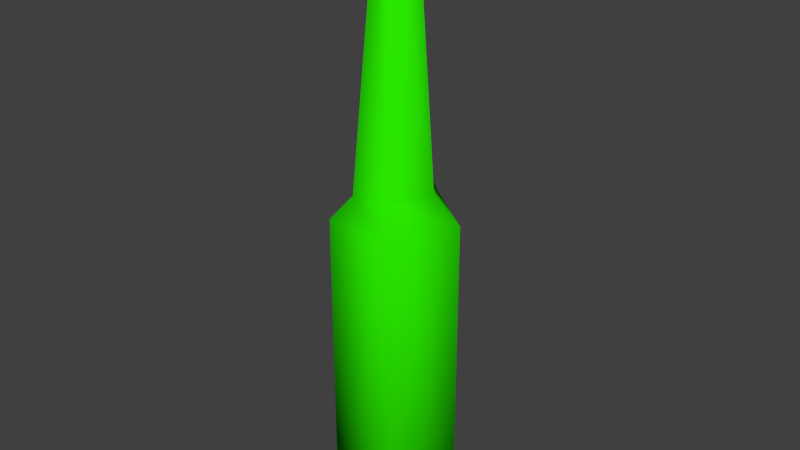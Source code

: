 # Source: beer.blend  (saved by Blender 2.69.0; exported with 4.5.12 LTS)
import bpy
from mathutils import Matrix  # noqa: F401  (used for matrix-valued properties, if any)

bpy.ops.wm.read_factory_settings(use_empty=True)
scene = bpy.context.scene
scene.name = 'Scene'

# ---- collections
col_collection_1 = bpy.data.collections.new('Collection 1'); scene.collection.children.link(col_collection_1)
col_collection_11 = bpy.data.collections.new('Collection 11'); scene.collection.children.link(col_collection_11)

# ---- materials (node trees are filled in below, after node groups)
mat_material_022 = bpy.data.materials.new('Material.022')
mat_material_022.alpha_threshold = 0.0
mat_material_022.use_transparent_shadow = False
mat_material_022.diffuse_color = (0.02296, 0.8, 0.0, 1.0)
mat_material_022.roughness = 0.5
mat_material_022.line_color = (0.0, 0.0, 0.0, 1.0)

# ---- material node trees

# ---- world
world_world = bpy.data.worlds.new('World'); scene.world = world_world
world_world.color = (0.05088, 0.05088, 0.05088)
world_world.use_sun_shadow = False
world_world.sun_shadow_jitter_overblur = 0.0
world_world.cycles.sampling_method = 'MANUAL'
world_world.cycles.sample_map_resolution = 256

# ---- meshes
me_circle_019 = bpy.data.meshes.new('Circle.019')
me_circle_019.from_pydata([(-0.009781, 0.03677, -0.2121), (-0.02585, 0.005291, -0.2121), (-0.006745, -0.03303, -0.2109), (0.02872, -0.01894, -0.2112), (0.02714, 0.01914, -0.2121), (-0.008609, 0.04322, -0.2065), (-0.03939, -0.001235, -0.2065), (-0.01042, -0.04322, -0.2065), (0.03827, -0.02472, -0.2065), (0.03939, 0.02871, -0.2065), (-0.008609, 0.04322, 0.01038), (-0.03939, -0.001235, 0.01038), (-0.01042, -0.04322, 0.01038), (0.03827, -0.02472, 0.01038), (0.03939, 0.02871, 0.01038), (-0.004869, 0.02473, 0.02867), (-0.02837, 0.00139, 0.02867), (-0.006248, -0.02065, 0.02867), (0.03093, -0.01094, 0.02867), (0.03178, 0.01711, 0.02867), (-0.001287, 0.01237, 0.2121), (-0.01199, 0.001744, 0.2121), (-0.001915, -0.00829, 0.2121), (0.01501, -0.003867, 0.2121), (0.0154, 0.008899, 0.2121), (0.003043, 0.002171, 0.2121)], [], [(0, 5, 9, 4), (3, 8, 7, 2), (1, 6, 5, 0), (4, 9, 8, 3), (2, 7, 6, 1), (9, 14, 13, 8), (7, 12, 11, 6), (5, 10, 14, 9), (8, 13, 12, 7), (6, 11, 10, 5), (10, 15, 19, 14), (13, 18, 17, 12), (11, 16, 15, 10), (14, 19, 18, 13), (12, 17, 16, 11), (19, 24, 23, 18), (17, 22, 21, 16), (15, 20, 24, 19), (18, 23, 22, 17), (16, 21, 20, 15), (20, 25, 24), (23, 25, 22), (21, 25, 20), (24, 25, 23), (22, 25, 21), (1, 0, 3, 2), (4, 3, 0)])
me_circle_019.polygons.foreach_set('use_smooth', [True] * 27)
_uv = me_circle_019.uv_layers.new(name='UVMap')
_uv.uv.foreach_set('vector', [0.8521, 0.009831, 0.9128, 0.0226, 0.6666, 0.0226, 0.6213, 0.009831, 0.392, 0.01195, 0.3508, 0.0226, 0.1127, 0.0226, 0.2079, 0.01265, 0.5782, 0.009831, 0.5214, 0.0226, 0.9128, 0.0226, 0.8521, 0.009831, 0.6213, 0.009831, 0.6666, 0.0226, 0.3508, 0.0226, 0.392, 0.01195, 0.2079, 0.01265, 0.1127, 0.0226, 0.5214, 0.0226, 0.5782, 0.009831, 0.6666, 0.0226, 0.6666, 0.5396, 0.3508, 0.5396, 0.3508, 0.0226, 0.1127, 0.0226, 0.1127, 0.5396, 0.5214, 0.5396, 0.5214, 0.0226, 0.9128, 0.0226, 0.9128, 0.5396, 0.6666, 0.5396, 0.6666, 0.0226, 0.3508, 0.0226, 0.3508, 0.5396, 0.1127, 0.5396, 0.1127, 0.0226, 0.5214, 0.0226, 0.5214, 0.5396, 0.9128, 0.5396, 0.9128, 0.0226, 0.9128, 0.5396, 0.7246, 0.6285, 0.5945, 0.6285, 0.6666, 0.5396, 0.3508, 0.5396, 0.4238, 0.6285, 0.2951, 0.6285, 0.1127, 0.5396, 0.5214, 0.5396, 0.5122, 0.6285, 0.7246, 0.6285, 0.9128, 0.5396, 0.6666, 0.5396, 0.5945, 0.6285, 0.4238, 0.6285, 0.3508, 0.5396, 0.1127, 0.5396, 0.2951, 0.6285, 0.5122, 0.6285, 0.5214, 0.5396, 0.5945, 0.6285, 0.5774, 0.9747, 0.4556, 0.9747, 0.4238, 0.6285, 0.2951, 0.6285, 0.3628, 0.9747, 0.5167, 0.9747, 0.5122, 0.6285, 0.7246, 0.6285, 0.6673, 0.9747, 0.5774, 0.9747, 0.5945, 0.6285, 0.4238, 0.6285, 0.4556, 0.9747, 0.3628, 0.9747, 0.2951, 0.6285, 0.5122, 0.6285, 0.5167, 0.9747, 0.6673, 0.9747, 0.7246, 0.6285, 0.6673, 0.9747, 0.5143, 0.9747, 0.5774, 0.9747, 0.4556, 0.9747, 0.5143, 0.9747, 0.3628, 0.9747, 0.5167, 0.9747, 0.5143, 0.9747, 0.6673, 0.9747, 0.5774, 0.9747, 0.5143, 0.9747, 0.4556, 0.9747, 0.3628, 0.9747, 0.5143, 0.9747, 0.5167, 0.9747, 0.5782, 0.009831, 0.8521, 0.009831, 0.392, 0.01195, 0.2079, 0.01265, 0.6213, 0.009831, 0.392, 0.01195, 0.8521, 0.009831])
me_circle_019.materials.append(mat_material_022)
me_circle_019.use_remesh_preserve_volume = False
me_circle_019.use_remesh_preserve_attributes = False
me_circle_019.use_mirror_vertex_groups = False
me_circle_019.update()

# ---- objects
ob_beer = bpy.data.objects.new('beer', me_circle_019)
ob_empty = bpy.data.objects.new('Empty', None)

# ---- transforms, parenting, visibility, modifiers, constraints
ob_beer.location = (6.74, -1.58, 0.2392)
ob_beer.rotation_euler = (0.0, 0.0, -1.61)
ob_beer.lineart.crease_threshold = 0.0
ob_empty.location = (7.817, 3.321, 3.08)
ob_empty.empty_image_offset = (0.0, 0.0)
ob_empty.lineart.crease_threshold = 0.0

# ---- collection membership
col_collection_1.objects.link(ob_beer)
col_collection_11.objects.link(ob_empty)

# ---- scene / render settings (as saved in the file)
scene.frame_start = 1; scene.frame_end = 700; scene.frame_set(250)
scene.render.engine = 'BLENDER_EEVEE_NEXT'
scene.render.resolution_percentage = 50
scene.render.dither_intensity = 0.0
scene.cycles.use_denoising = False
scene.cycles.samples = 10
scene.cycles.sampling_pattern = 'TABULATED_SOBOL'
scene.cycles.light_sampling_threshold = 0.0
scene.cycles.use_adaptive_sampling = False
scene.cycles.use_light_tree = False
scene.cycles.blur_glossy = 0.0
scene.cycles.volume_bounces = 1
scene.cycles.pixel_filter_type = 'GAUSSIAN'
scene.cycles.sample_clamp_indirect = 0.0
scene.view_settings.view_transform = 'Standard'
bpy.context.view_layer.update()

# ---- added for rendering (the .blend has no active camera and no usable light): camera, sun
cam_auto = bpy.data.cameras.new('AutoCamera')
cam_auto.lens = 50.0
cam_auto.sensor_width = 36.0
cam_auto.clip_end = 1000.0
ob_auto_camera = bpy.data.objects.new('AutoCamera', cam_auto)
scene.collection.objects.link(ob_auto_camera)
ob_auto_camera.location = (7.14838, -2.06941, 0.565784)
ob_auto_camera.rotation_euler = (1.09748, -7.21219e-08, 0.694738)
scene.camera = ob_auto_camera
light_auto_sun = bpy.data.lights.new('AutoSun', 'SUN')
light_auto_sun.energy = 3.0
light_auto_sun.angle = 0.0523599
ob_auto_sun = bpy.data.objects.new('AutoSun', light_auto_sun)
scene.collection.objects.link(ob_auto_sun)
ob_auto_sun.rotation_euler = (0.872665, 0.174533, 0.523599)
bpy.context.view_layer.update()

